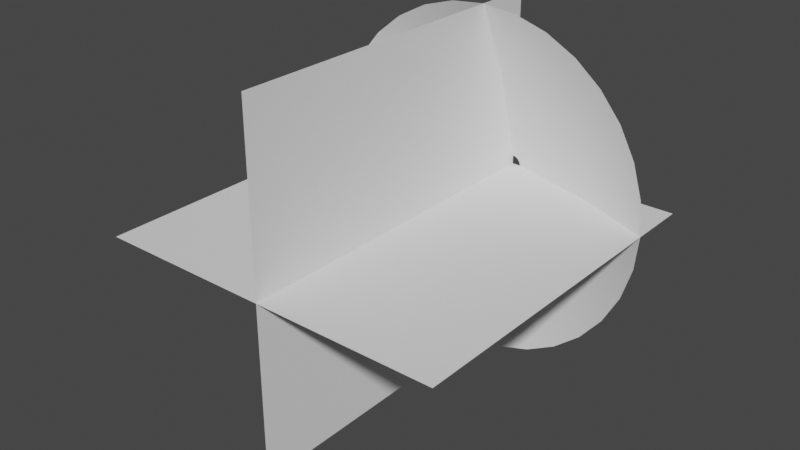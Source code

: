 # Source: Tmp.blend  (saved by Blender 3.1.7; exported with 4.5.12 LTS)
import bpy
from mathutils import Matrix  # noqa: F401  (used for matrix-valued properties, if any)

bpy.ops.wm.read_factory_settings(use_empty=True)
scene = bpy.context.scene
scene.name = 'Scene'

# ---- collections
col_collection = bpy.data.collections.new('Collection'); scene.collection.children.link(col_collection)

# ---- world
world_world = bpy.data.worlds.new('World'); scene.world = world_world
world_world.use_nodes = True; world_world.node_tree.nodes.clear()
_N = world_world.node_tree.nodes; _L = world_world.node_tree.links
n0 = _N.new('ShaderNodeOutputWorld'); n0.name = 'World Output'; n0.location = (300, 300)
n1 = _N.new('ShaderNodeBackground'); n1.name = 'Background'; n1.location = (10, 300)
n1.inputs[0].default_value = (0.05088, 0.05088, 0.05088, 1.0)
_L.new(n1.outputs[0], n0.inputs[0])
n0.is_active_output = True
world_world.color = (0.05088, 0.05088, 0.05088)
world_world.use_sun_shadow = False
world_world.sun_shadow_jitter_overblur = 0.0

# ---- meshes
me_circle_001 = bpy.data.meshes.new('Circle.001')
me_circle_001.from_pydata([(0.0, 1.0, 0.3399), (-0.1951, 0.9808, 0.3399), (-0.3827, 0.9239, 0.3399), (-0.5556, 0.8315, 0.3399), (-0.7071, 0.7071, 0.3399), (-0.8315, 0.5556, 0.3399), (-0.9239, 0.3827, 0.3399), (-0.9808, 0.1951, 0.3399), (-1.0, -4.371e-08, 0.3399), (-0.9808, -0.1951, 0.3399), (-0.9239, -0.3827, 0.3399), (-0.8315, -0.5556, 0.3399), (-0.7071, -0.7071, 0.3399), (-0.5556, -0.8315, 0.3399), (-0.3827, -0.9239, 0.3399), (-0.1951, -0.9808, 0.3399), (8.742e-08, -1.0, 0.3399), (0.1951, -0.9808, 0.3399), (0.3827, -0.9239, 0.3399), (0.5556, -0.8315, 0.3399), (0.7071, -0.7071, 0.3399), (0.8315, -0.5556, 0.3399), (0.9239, -0.3827, 0.3399), (0.9808, -0.1951, 0.3399), (1.0, 1.192e-08, 0.3399), (0.9808, 0.1951, 0.3399), (0.9239, 0.3827, 0.3399), (0.8315, 0.5556, 0.3399), (0.7071, 0.7071, 0.3399), (0.5556, 0.8315, 0.3399), (0.3827, 0.9239, 0.3399), (0.1951, 0.9808, 0.3399), (-1.327e-08, 0.05036, 0.002739), (-0.009825, 0.0494, 0.002739), (-0.01927, 0.04653, 0.002739), (-0.02798, 0.04188, 0.002739), (-0.03561, 0.03561, 0.002739), (-0.04188, 0.02798, 0.002739), (-0.04653, 0.01927, 0.002739), (-0.0494, 0.009825, 0.002739), (-0.05036, -1.989e-08, 0.002739), (-0.0494, -0.009825, 0.002739), (-0.04653, -0.01927, 0.002739), (-0.04188, -0.02798, 0.002739), (-0.03561, -0.03561, 0.002739), (-0.02798, -0.04188, 0.002739), (-0.01927, -0.04653, 0.002739), (-0.009825, -0.0494, 0.002739), (-8.863e-09, -0.05036, 0.002739), (0.009825, -0.0494, 0.002739), (0.01927, -0.04653, 0.002739), (0.02798, -0.04188, 0.002739), (0.03561, -0.03561, 0.002739), (0.04188, -0.02798, 0.002739), (0.04653, -0.01927, 0.002739), (0.0494, -0.009825, 0.002739), (0.05036, -1.709e-08, 0.002739), (0.0494, 0.009825, 0.002739), (0.04653, 0.01927, 0.002739), (0.04188, 0.02798, 0.002739), (0.03561, 0.03561, 0.002739), (0.02798, 0.04188, 0.002739), (0.01927, 0.04653, 0.002739), (0.009825, 0.0494, 0.002739), (-0.412, -0.412, 0.1571), (-0.3237, -0.4845, 0.1571), (0.5383, 0.223, 0.1571), (0.4845, 0.3237, 0.1571), (-0.223, -0.5383, 0.1571), (-5.83e-09, 0.5827, 0.1571), (-0.1137, 0.5715, 0.1571), (0.412, 0.412, 0.1571), (-0.1137, -0.5715, 0.1571), (-0.223, 0.5383, 0.1571), (0.3237, 0.4845, 0.1571), (4.511e-08, -0.5827, 0.1571), (-0.3237, 0.4845, 0.1571), (0.223, 0.5383, 0.1571), (0.1137, -0.5715, 0.1571), (-0.412, 0.412, 0.1571), (0.1137, 0.5715, 0.1571), (0.223, -0.5383, 0.1571), (-0.4845, 0.3237, 0.1571), (0.3237, -0.4845, 0.1571), (-0.5383, 0.223, 0.1571), (0.412, -0.412, 0.1571), (-0.5715, 0.1137, 0.1571), (0.4845, -0.3237, 0.1571), (-0.5827, -3.324e-08, 0.1571), (0.5383, -0.223, 0.1571), (-0.5715, -0.1137, 0.1571), (0.5715, -0.1137, 0.1571), (-0.5383, -0.223, 0.1571), (0.5827, -8.251e-10, 0.1571), (-0.4845, -0.3237, 0.1571), (0.5715, 0.1137, 0.1571)], [], [(65, 64, 44, 45), (67, 66, 58, 59), (68, 65, 45, 46), (70, 69, 32, 33), (71, 67, 59, 60), (72, 68, 46, 47), (73, 70, 33, 34), (74, 71, 60, 61), (75, 72, 47, 48), (76, 73, 34, 35), (77, 74, 61, 62), (78, 75, 48, 49), (79, 76, 35, 36), (80, 77, 62, 63), (81, 78, 49, 50), (82, 79, 36, 37), (69, 80, 63, 32), (83, 81, 50, 51), (84, 82, 37, 38), (85, 83, 51, 52), (86, 84, 38, 39), (87, 85, 52, 53), (88, 86, 39, 40), (89, 87, 53, 54), (90, 88, 40, 41), (91, 89, 54, 55), (92, 90, 41, 42), (93, 91, 55, 56), (94, 92, 42, 43), (95, 93, 56, 57), (64, 94, 43, 44), (66, 95, 57, 58), (26, 25, 95, 66), (12, 11, 94, 64), (25, 24, 93, 95), (11, 10, 92, 94), (24, 23, 91, 93), (10, 9, 90, 92), (23, 22, 89, 91), (9, 8, 88, 90), (22, 21, 87, 89), (8, 7, 86, 88), (21, 20, 85, 87), (7, 6, 84, 86), (20, 19, 83, 85), (6, 5, 82, 84), (19, 18, 81, 83), (0, 31, 80, 69), (5, 4, 79, 82), (18, 17, 78, 81), (31, 30, 77, 80), (4, 3, 76, 79), (17, 16, 75, 78), (30, 29, 74, 77), (3, 2, 73, 76), (16, 15, 72, 75), (29, 28, 71, 74), (2, 1, 70, 73), (15, 14, 68, 72), (28, 27, 67, 71), (1, 0, 69, 70), (14, 13, 65, 68), (27, 26, 66, 67), (13, 12, 64, 65)])
me_circle_001.polygons.foreach_set('use_smooth', [True] * 64)
_uv = me_circle_001.uv_layers.new(name='UVMap')
_uv.uv.foreach_set('vector', [0.8064, 0.4343, 0.8372, 0.4343, 0.8372, 0.9882, 0.8064, 0.9882, 0.3752, 0.4343, 0.406, 0.4343, 0.406, 0.9882, 0.3752, 0.9882, 0.7756, 0.4343, 0.8064, 0.4343, 0.8064, 0.9882, 0.7756, 0.9882, 0.1904, 0.4343, 0.2212, 0.4343, 0.2212, 0.9882, 0.1904, 0.9882, 0.3444, 0.4343, 0.3752, 0.4343, 0.3752, 0.9882, 0.3444, 0.9882, 0.7448, 0.4343, 0.7756, 0.4343, 0.7756, 0.9882, 0.7448, 0.9882, 0.1596, 0.4343, 0.1904, 0.4343, 0.1904, 0.9882, 0.1596, 0.9882, 0.3136, 0.4343, 0.3444, 0.4343, 0.3444, 0.9882, 0.3136, 0.9882, 0.714, 0.4343, 0.7448, 0.4343, 0.7448, 0.9882, 0.714, 0.9882, 0.1288, 0.4343, 0.1596, 0.4343, 0.1596, 0.9882, 0.1288, 0.9882, 0.2828, 0.4343, 0.3136, 0.4343, 0.3136, 0.9882, 0.2828, 0.9882, 0.6832, 0.4343, 0.714, 0.4343, 0.714, 0.9882, 0.6832, 0.9882, 0.09797, 0.4343, 0.1288, 0.4343, 0.1288, 0.9882, 0.09797, 0.9882, 0.252, 0.4343, 0.2828, 0.4343, 0.2828, 0.9882, 0.252, 0.9882, 0.6524, 0.4343, 0.6832, 0.4343, 0.6832, 0.9882, 0.6524, 0.9882, 0.06717, 0.4343, 0.09797, 0.4343, 0.09797, 0.9882, 0.06717, 0.9882, 0.2212, 0.4343, 0.252, 0.4343, 0.252, 0.9882, 0.2212, 0.9882, 0.6216, 0.4343, 0.6524, 0.4343, 0.6524, 0.9882, 0.6216, 0.9882, 0.03637, 0.4343, 0.06717, 0.4343, 0.06717, 0.9882, 0.03637, 0.9882, 0.5908, 0.4343, 0.6216, 0.4343, 0.6216, 0.9882, 0.5908, 0.9882, 0.005567, 0.4343, 0.03637, 0.4343, 0.03637, 0.9882, 0.005567, 0.9882, 0.56, 0.4343, 0.5908, 0.4343, 0.5908, 0.9882, 0.56, 0.9882, 0.9604, 0.4343, 0.9912, 0.4343, 0.9912, 0.9882, 0.9604, 0.9882, 0.5292, 0.4343, 0.56, 0.4343, 0.56, 0.9882, 0.5292, 0.9882, 0.9296, 0.4343, 0.9604, 0.4343, 0.9604, 0.9882, 0.9296, 0.9882, 0.4984, 0.4343, 0.5292, 0.4343, 0.5292, 0.9882, 0.4984, 0.9882, 0.8988, 0.4343, 0.9296, 0.4343, 0.9296, 0.9882, 0.8988, 0.9882, 0.4676, 0.4343, 0.4984, 0.4343, 0.4984, 0.9882, 0.4676, 0.9882, 0.868, 0.4343, 0.8988, 0.4343, 0.8988, 0.9882, 0.868, 0.9882, 0.4368, 0.4343, 0.4676, 0.4343, 0.4676, 0.9882, 0.4368, 0.9882, 0.8372, 0.4343, 0.868, 0.4343, 0.868, 0.9882, 0.8372, 0.9882, 0.406, 0.4343, 0.4368, 0.4343, 0.4368, 0.9882, 0.406, 0.9882, 0.406, 5.347e-05, 0.4368, 5.347e-05, 0.4368, 0.4343, 0.406, 0.4343, 0.8372, 5.347e-05, 0.868, 5.347e-05, 0.868, 0.4343, 0.8372, 0.4343, 0.4368, 5.347e-05, 0.4676, 5.347e-05, 0.4676, 0.4343, 0.4368, 0.4343, 0.868, 5.347e-05, 0.8988, 5.347e-05, 0.8988, 0.4343, 0.868, 0.4343, 0.4676, 5.347e-05, 0.4984, 5.347e-05, 0.4984, 0.4343, 0.4676, 0.4343, 0.8988, 5.347e-05, 0.9296, 5.347e-05, 0.9296, 0.4343, 0.8988, 0.4343, 0.4984, 5.347e-05, 0.5292, 5.347e-05, 0.5292, 0.4343, 0.4984, 0.4343, 0.9296, 5.347e-05, 0.9604, 5.347e-05, 0.9604, 0.4343, 0.9296, 0.4343, 0.5292, 5.347e-05, 0.56, 5.347e-05, 0.56, 0.4343, 0.5292, 0.4343, 0.9604, 5.347e-05, 0.9912, 5.347e-05, 0.9912, 0.4343, 0.9604, 0.4343, 0.56, 5.347e-05, 0.5908, 5.347e-05, 0.5908, 0.4343, 0.56, 0.4343, 0.005567, 5.347e-05, 0.03637, 5.347e-05, 0.03637, 0.4343, 0.005567, 0.4343, 0.5908, 5.347e-05, 0.6216, 5.347e-05, 0.6216, 0.4343, 0.5908, 0.4343, 0.03637, 5.347e-05, 0.06717, 5.347e-05, 0.06717, 0.4343, 0.03637, 0.4343, 0.6216, 5.347e-05, 0.6524, 5.347e-05, 0.6524, 0.4343, 0.6216, 0.4343, 0.2212, 5.347e-05, 0.252, 5.347e-05, 0.252, 0.4343, 0.2212, 0.4343, 0.06717, 5.347e-05, 0.09797, 5.347e-05, 0.09797, 0.4343, 0.06717, 0.4343, 0.6524, 5.347e-05, 0.6832, 5.347e-05, 0.6832, 0.4343, 0.6524, 0.4343, 0.252, 5.347e-05, 0.2828, 5.347e-05, 0.2828, 0.4343, 0.252, 0.4343, 0.09797, 5.347e-05, 0.1288, 5.347e-05, 0.1288, 0.4343, 0.09797, 0.4343, 0.6832, 5.347e-05, 0.714, 5.347e-05, 0.714, 0.4343, 0.6832, 0.4343, 0.2828, 5.347e-05, 0.3136, 5.347e-05, 0.3136, 0.4343, 0.2828, 0.4343, 0.1288, 5.347e-05, 0.1596, 5.347e-05, 0.1596, 0.4343, 0.1288, 0.4343, 0.714, 5.347e-05, 0.7448, 5.347e-05, 0.7448, 0.4343, 0.714, 0.4343, 0.3136, 5.347e-05, 0.3444, 5.347e-05, 0.3444, 0.4343, 0.3136, 0.4343, 0.1596, 5.347e-05, 0.1904, 5.347e-05, 0.1904, 0.4343, 0.1596, 0.4343, 0.7448, 5.347e-05, 0.7756, 5.347e-05, 0.7756, 0.4343, 0.7448, 0.4343, 0.3444, 5.347e-05, 0.3752, 5.347e-05, 0.3752, 0.4343, 0.3444, 0.4343, 0.1904, 5.347e-05, 0.2212, 5.347e-05, 0.2212, 0.4343, 0.1904, 0.4343, 0.7756, 5.347e-05, 0.8064, 5.347e-05, 0.8064, 0.4343, 0.7756, 0.4343, 0.3752, 5.347e-05, 0.406, 5.347e-05, 0.406, 0.4343, 0.3752, 0.4343, 0.8064, 5.347e-05, 0.8372, 5.347e-05, 0.8372, 0.4343, 0.8064, 0.4343])
me_circle_001.use_remesh_fix_poles = True
me_circle_001.use_remesh_preserve_attributes = False
me_circle_001.update()
me_plane = bpy.data.meshes.new('Plane')
me_plane.from_pydata([(-1.0, -2.0, 0.0), (1.0, -2.0, 0.0), (-1.0, 0.0, 0.0), (1.0, 0.0, 0.0), (0.0, -2.0, 1.0), (0.0, -2.0, -1.0), (0.0, -5.96e-08, 1.0), (0.0, -5.96e-08, -1.0)], [], [(0, 1, 3, 2), (4, 5, 7, 6)])
_uv = me_plane.uv_layers.new(name='UVMap')
_uv.uv.foreach_set('vector', [2.98e-08, 1.0, 0.0, 2.98e-08, 1.0, 0.0, 1.0, 1.0, 2.98e-08, 1.0, 0.0, 2.98e-08, 1.0, 0.0, 1.0, 1.0])
me_plane.use_remesh_fix_poles = True
me_plane.use_remesh_preserve_attributes = False
me_plane.update()

# ---- objects
ob_muzzlecone = bpy.data.objects.new('MuzzleCone', me_circle_001)
ob_muzzleplane = bpy.data.objects.new('MuzzlePlane', me_plane)

# ---- transforms, parenting, visibility, modifiers, constraints
ob_muzzlecone.location = (0.0, 0.0, 0.0)
ob_muzzlecone.rotation_euler = (1.571, -0.0, 0.0)
ob_muzzleplane.location = (0.0, 0.0, 0.0)

# ---- collection membership
col_collection.objects.link(ob_muzzlecone)
col_collection.objects.link(ob_muzzleplane)

# ---- scene / render settings (as saved in the file)
scene.frame_start = 1; scene.frame_end = 250; scene.frame_set(76)
scene.render.engine = 'BLENDER_EEVEE_NEXT'
scene.cycles.sampling_pattern = 'TABULATED_SOBOL'
scene.cycles.use_light_tree = False
scene.view_settings.view_transform = 'Filmic'
bpy.context.view_layer.update()

# ---- added for rendering (the .blend has no active camera and no usable light): camera, sun
cam_auto = bpy.data.cameras.new('AutoCamera')
cam_auto.lens = 50.0
cam_auto.sensor_width = 36.0
cam_auto.clip_end = 1000.0
ob_auto_camera = bpy.data.objects.new('AutoCamera', cam_auto)
scene.collection.objects.link(ob_auto_camera)
ob_auto_camera.location = (3.20507, -4.84609, 2.56406)
ob_auto_camera.rotation_euler = (1.09748, -7.21219e-08, 0.694738)
scene.camera = ob_auto_camera
light_auto_sun = bpy.data.lights.new('AutoSun', 'SUN')
light_auto_sun.energy = 3.0
light_auto_sun.angle = 0.0523599
ob_auto_sun = bpy.data.objects.new('AutoSun', light_auto_sun)
scene.collection.objects.link(ob_auto_sun)
ob_auto_sun.rotation_euler = (0.872665, 0.174533, 0.523599)
bpy.context.view_layer.update()
